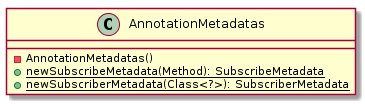

The diagram above was rendered by PlantUML. Its source (embedded in the PNG):
@startuml

    class AnnotationMetadatas {
        -AnnotationMetadatas()
        {static} +newSubscribeMetadata(Method): SubscribeMetadata
        {static} +newSubscriberMetadata(Class<?>): SubscriberMetadata
    }

@enduml